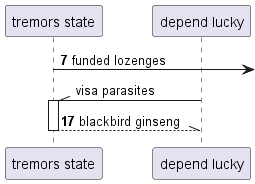

The diagram above was rendered by PlantUML. Its source (embedded in the PNG):
@startuml
participant "tremors state" as 0
participant "depend lucky" as 1
autonumber 7 10
0 ->] : funded lozenges
autonumber stop
1 -\\ 0++ : visa parasites
autonumber resume
return blackbird ginseng
@enduml